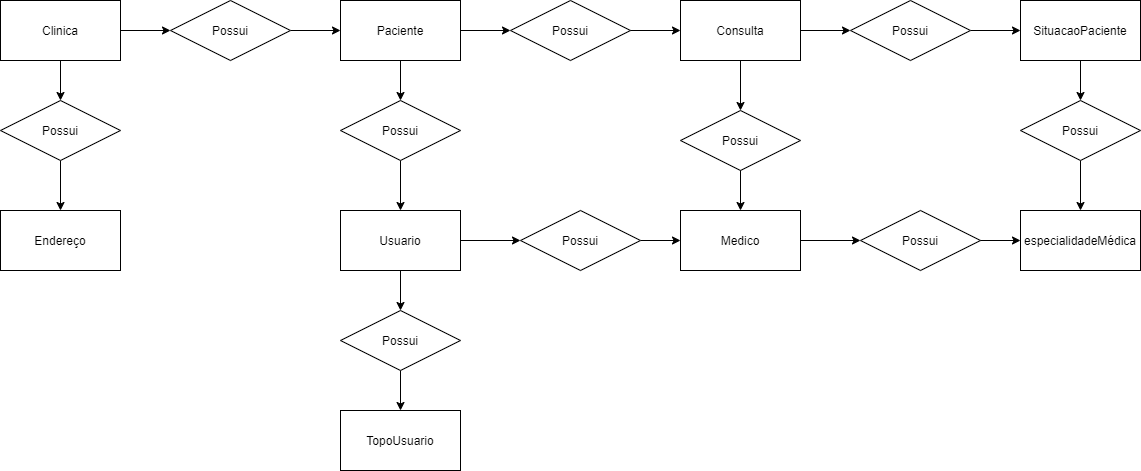

The diagram above was exported from draw.io. Its source (the exported page's mxGraphModel, read from the mxfile embedded in the PNG):
<mxGraphModel dx="868" dy="450" grid="1" gridSize="10" guides="1" tooltips="1" connect="1" arrows="1" fold="1" page="1" pageScale="1" pageWidth="827" pageHeight="1169" math="0" shadow="0">
  <root>
    <mxCell id="0" />
    <mxCell id="1" parent="0" />
    <mxCell id="0xEUgamZFOVP3M9HoTZe-21" style="edgeStyle=orthogonalEdgeStyle;rounded=0;orthogonalLoop=1;jettySize=auto;html=1;exitX=0.5;exitY=1;exitDx=0;exitDy=0;entryX=0.5;entryY=0;entryDx=0;entryDy=0;" edge="1" parent="1" source="0xEUgamZFOVP3M9HoTZe-1" target="0xEUgamZFOVP3M9HoTZe-12">
      <mxGeometry relative="1" as="geometry" />
    </mxCell>
    <mxCell id="0xEUgamZFOVP3M9HoTZe-23" style="edgeStyle=orthogonalEdgeStyle;rounded=0;orthogonalLoop=1;jettySize=auto;html=1;entryX=0;entryY=0.5;entryDx=0;entryDy=0;" edge="1" parent="1" source="0xEUgamZFOVP3M9HoTZe-1" target="0xEUgamZFOVP3M9HoTZe-10">
      <mxGeometry relative="1" as="geometry" />
    </mxCell>
    <mxCell id="0xEUgamZFOVP3M9HoTZe-1" value="Clinica" style="rounded=0;whiteSpace=wrap;html=1;" vertex="1" parent="1">
      <mxGeometry x="50" y="80" width="120" height="60" as="geometry" />
    </mxCell>
    <mxCell id="0xEUgamZFOVP3M9HoTZe-2" value="Endereço" style="rounded=0;whiteSpace=wrap;html=1;" vertex="1" parent="1">
      <mxGeometry x="50" y="290" width="120" height="60" as="geometry" />
    </mxCell>
    <mxCell id="0xEUgamZFOVP3M9HoTZe-25" style="edgeStyle=orthogonalEdgeStyle;rounded=0;orthogonalLoop=1;jettySize=auto;html=1;entryX=0;entryY=0.5;entryDx=0;entryDy=0;" edge="1" parent="1" source="0xEUgamZFOVP3M9HoTZe-3" target="0xEUgamZFOVP3M9HoTZe-13">
      <mxGeometry relative="1" as="geometry" />
    </mxCell>
    <mxCell id="0xEUgamZFOVP3M9HoTZe-26" style="edgeStyle=orthogonalEdgeStyle;rounded=0;orthogonalLoop=1;jettySize=auto;html=1;exitX=0.5;exitY=1;exitDx=0;exitDy=0;entryX=0.5;entryY=0;entryDx=0;entryDy=0;" edge="1" parent="1" source="0xEUgamZFOVP3M9HoTZe-3" target="0xEUgamZFOVP3M9HoTZe-19">
      <mxGeometry relative="1" as="geometry" />
    </mxCell>
    <mxCell id="0xEUgamZFOVP3M9HoTZe-3" value="Paciente" style="rounded=0;whiteSpace=wrap;html=1;" vertex="1" parent="1">
      <mxGeometry x="390" y="80" width="120" height="60" as="geometry" />
    </mxCell>
    <mxCell id="0xEUgamZFOVP3M9HoTZe-41" style="edgeStyle=orthogonalEdgeStyle;rounded=0;orthogonalLoop=1;jettySize=auto;html=1;entryX=0;entryY=0.5;entryDx=0;entryDy=0;" edge="1" parent="1" source="0xEUgamZFOVP3M9HoTZe-4" target="0xEUgamZFOVP3M9HoTZe-17">
      <mxGeometry relative="1" as="geometry" />
    </mxCell>
    <mxCell id="0xEUgamZFOVP3M9HoTZe-4" value="Medico" style="rounded=0;whiteSpace=wrap;html=1;" vertex="1" parent="1">
      <mxGeometry x="730" y="290" width="120" height="60" as="geometry" />
    </mxCell>
    <mxCell id="0xEUgamZFOVP3M9HoTZe-34" style="edgeStyle=orthogonalEdgeStyle;rounded=0;orthogonalLoop=1;jettySize=auto;html=1;exitX=0.5;exitY=1;exitDx=0;exitDy=0;entryX=0.5;entryY=0;entryDx=0;entryDy=0;" edge="1" parent="1" source="0xEUgamZFOVP3M9HoTZe-5" target="0xEUgamZFOVP3M9HoTZe-18">
      <mxGeometry relative="1" as="geometry" />
    </mxCell>
    <mxCell id="0xEUgamZFOVP3M9HoTZe-37" style="edgeStyle=orthogonalEdgeStyle;rounded=0;orthogonalLoop=1;jettySize=auto;html=1;entryX=0;entryY=0.5;entryDx=0;entryDy=0;" edge="1" parent="1" source="0xEUgamZFOVP3M9HoTZe-5" target="0xEUgamZFOVP3M9HoTZe-16">
      <mxGeometry relative="1" as="geometry" />
    </mxCell>
    <mxCell id="0xEUgamZFOVP3M9HoTZe-5" value="Consulta" style="rounded=0;whiteSpace=wrap;html=1;" vertex="1" parent="1">
      <mxGeometry x="730" y="80" width="120" height="60" as="geometry" />
    </mxCell>
    <mxCell id="0xEUgamZFOVP3M9HoTZe-30" style="edgeStyle=orthogonalEdgeStyle;rounded=0;orthogonalLoop=1;jettySize=auto;html=1;entryX=0.5;entryY=0;entryDx=0;entryDy=0;" edge="1" parent="1" source="0xEUgamZFOVP3M9HoTZe-6" target="0xEUgamZFOVP3M9HoTZe-15">
      <mxGeometry relative="1" as="geometry" />
    </mxCell>
    <mxCell id="0xEUgamZFOVP3M9HoTZe-32" style="edgeStyle=orthogonalEdgeStyle;rounded=0;orthogonalLoop=1;jettySize=auto;html=1;entryX=0;entryY=0.5;entryDx=0;entryDy=0;" edge="1" parent="1" source="0xEUgamZFOVP3M9HoTZe-6" target="0xEUgamZFOVP3M9HoTZe-14">
      <mxGeometry relative="1" as="geometry" />
    </mxCell>
    <mxCell id="0xEUgamZFOVP3M9HoTZe-6" value="Usuario" style="rounded=0;whiteSpace=wrap;html=1;" vertex="1" parent="1">
      <mxGeometry x="390" y="290" width="120" height="60" as="geometry" />
    </mxCell>
    <mxCell id="0xEUgamZFOVP3M9HoTZe-7" value="TopoUsuario" style="rounded=0;whiteSpace=wrap;html=1;" vertex="1" parent="1">
      <mxGeometry x="390" y="490" width="120" height="60" as="geometry" />
    </mxCell>
    <mxCell id="0xEUgamZFOVP3M9HoTZe-39" style="edgeStyle=orthogonalEdgeStyle;rounded=0;orthogonalLoop=1;jettySize=auto;html=1;entryX=0.5;entryY=0;entryDx=0;entryDy=0;" edge="1" parent="1" source="0xEUgamZFOVP3M9HoTZe-8" target="0xEUgamZFOVP3M9HoTZe-20">
      <mxGeometry relative="1" as="geometry" />
    </mxCell>
    <mxCell id="0xEUgamZFOVP3M9HoTZe-8" value="SituacaoPaciente" style="rounded=0;whiteSpace=wrap;html=1;" vertex="1" parent="1">
      <mxGeometry x="1070" y="80" width="120" height="60" as="geometry" />
    </mxCell>
    <mxCell id="0xEUgamZFOVP3M9HoTZe-9" value="especialidadeMédica" style="rounded=0;whiteSpace=wrap;html=1;" vertex="1" parent="1">
      <mxGeometry x="1070" y="290" width="120" height="60" as="geometry" />
    </mxCell>
    <mxCell id="0xEUgamZFOVP3M9HoTZe-24" style="edgeStyle=orthogonalEdgeStyle;rounded=0;orthogonalLoop=1;jettySize=auto;html=1;exitX=1;exitY=0.5;exitDx=0;exitDy=0;entryX=0;entryY=0.5;entryDx=0;entryDy=0;" edge="1" parent="1" source="0xEUgamZFOVP3M9HoTZe-10" target="0xEUgamZFOVP3M9HoTZe-3">
      <mxGeometry relative="1" as="geometry" />
    </mxCell>
    <mxCell id="0xEUgamZFOVP3M9HoTZe-10" value="Possui" style="shape=rhombus;perimeter=rhombusPerimeter;whiteSpace=wrap;html=1;align=center;" vertex="1" parent="1">
      <mxGeometry x="220" y="80" width="120" height="60" as="geometry" />
    </mxCell>
    <mxCell id="0xEUgamZFOVP3M9HoTZe-22" style="edgeStyle=orthogonalEdgeStyle;rounded=0;orthogonalLoop=1;jettySize=auto;html=1;entryX=0.5;entryY=0;entryDx=0;entryDy=0;" edge="1" parent="1" source="0xEUgamZFOVP3M9HoTZe-12" target="0xEUgamZFOVP3M9HoTZe-2">
      <mxGeometry relative="1" as="geometry" />
    </mxCell>
    <mxCell id="0xEUgamZFOVP3M9HoTZe-12" value="Possui" style="shape=rhombus;perimeter=rhombusPerimeter;whiteSpace=wrap;html=1;align=center;" vertex="1" parent="1">
      <mxGeometry x="50" y="180" width="120" height="60" as="geometry" />
    </mxCell>
    <mxCell id="0xEUgamZFOVP3M9HoTZe-33" style="edgeStyle=orthogonalEdgeStyle;rounded=0;orthogonalLoop=1;jettySize=auto;html=1;entryX=0;entryY=0.5;entryDx=0;entryDy=0;" edge="1" parent="1" source="0xEUgamZFOVP3M9HoTZe-13" target="0xEUgamZFOVP3M9HoTZe-5">
      <mxGeometry relative="1" as="geometry" />
    </mxCell>
    <mxCell id="0xEUgamZFOVP3M9HoTZe-13" value="Possui" style="shape=rhombus;perimeter=rhombusPerimeter;whiteSpace=wrap;html=1;align=center;" vertex="1" parent="1">
      <mxGeometry x="560" y="80" width="120" height="60" as="geometry" />
    </mxCell>
    <mxCell id="0xEUgamZFOVP3M9HoTZe-36" style="edgeStyle=orthogonalEdgeStyle;rounded=0;orthogonalLoop=1;jettySize=auto;html=1;entryX=0;entryY=0.5;entryDx=0;entryDy=0;" edge="1" parent="1" source="0xEUgamZFOVP3M9HoTZe-14" target="0xEUgamZFOVP3M9HoTZe-4">
      <mxGeometry relative="1" as="geometry" />
    </mxCell>
    <mxCell id="0xEUgamZFOVP3M9HoTZe-14" value="Possui" style="shape=rhombus;perimeter=rhombusPerimeter;whiteSpace=wrap;html=1;align=center;" vertex="1" parent="1">
      <mxGeometry x="570" y="290" width="120" height="60" as="geometry" />
    </mxCell>
    <mxCell id="0xEUgamZFOVP3M9HoTZe-31" style="edgeStyle=orthogonalEdgeStyle;rounded=0;orthogonalLoop=1;jettySize=auto;html=1;exitX=0.5;exitY=1;exitDx=0;exitDy=0;entryX=0.5;entryY=0;entryDx=0;entryDy=0;" edge="1" parent="1" source="0xEUgamZFOVP3M9HoTZe-15" target="0xEUgamZFOVP3M9HoTZe-7">
      <mxGeometry relative="1" as="geometry" />
    </mxCell>
    <mxCell id="0xEUgamZFOVP3M9HoTZe-15" value="Possui" style="shape=rhombus;perimeter=rhombusPerimeter;whiteSpace=wrap;html=1;align=center;" vertex="1" parent="1">
      <mxGeometry x="390" y="390" width="120" height="60" as="geometry" />
    </mxCell>
    <mxCell id="0xEUgamZFOVP3M9HoTZe-38" style="edgeStyle=orthogonalEdgeStyle;rounded=0;orthogonalLoop=1;jettySize=auto;html=1;exitX=1;exitY=0.5;exitDx=0;exitDy=0;entryX=0;entryY=0.5;entryDx=0;entryDy=0;" edge="1" parent="1" source="0xEUgamZFOVP3M9HoTZe-16" target="0xEUgamZFOVP3M9HoTZe-8">
      <mxGeometry relative="1" as="geometry" />
    </mxCell>
    <mxCell id="0xEUgamZFOVP3M9HoTZe-16" value="Possui" style="shape=rhombus;perimeter=rhombusPerimeter;whiteSpace=wrap;html=1;align=center;" vertex="1" parent="1">
      <mxGeometry x="900" y="80" width="120" height="60" as="geometry" />
    </mxCell>
    <mxCell id="0xEUgamZFOVP3M9HoTZe-42" style="edgeStyle=orthogonalEdgeStyle;rounded=0;orthogonalLoop=1;jettySize=auto;html=1;entryX=0;entryY=0.5;entryDx=0;entryDy=0;" edge="1" parent="1" source="0xEUgamZFOVP3M9HoTZe-17" target="0xEUgamZFOVP3M9HoTZe-9">
      <mxGeometry relative="1" as="geometry" />
    </mxCell>
    <mxCell id="0xEUgamZFOVP3M9HoTZe-17" value="Possui" style="shape=rhombus;perimeter=rhombusPerimeter;whiteSpace=wrap;html=1;align=center;" vertex="1" parent="1">
      <mxGeometry x="910" y="290" width="120" height="60" as="geometry" />
    </mxCell>
    <mxCell id="0xEUgamZFOVP3M9HoTZe-35" style="edgeStyle=orthogonalEdgeStyle;rounded=0;orthogonalLoop=1;jettySize=auto;html=1;" edge="1" parent="1" source="0xEUgamZFOVP3M9HoTZe-18" target="0xEUgamZFOVP3M9HoTZe-4">
      <mxGeometry relative="1" as="geometry" />
    </mxCell>
    <mxCell id="0xEUgamZFOVP3M9HoTZe-18" value="Possui" style="shape=rhombus;perimeter=rhombusPerimeter;whiteSpace=wrap;html=1;align=center;" vertex="1" parent="1">
      <mxGeometry x="730" y="190" width="120" height="60" as="geometry" />
    </mxCell>
    <mxCell id="0xEUgamZFOVP3M9HoTZe-27" style="edgeStyle=orthogonalEdgeStyle;rounded=0;orthogonalLoop=1;jettySize=auto;html=1;entryX=0.5;entryY=0;entryDx=0;entryDy=0;" edge="1" parent="1" source="0xEUgamZFOVP3M9HoTZe-19" target="0xEUgamZFOVP3M9HoTZe-6">
      <mxGeometry relative="1" as="geometry" />
    </mxCell>
    <mxCell id="0xEUgamZFOVP3M9HoTZe-19" value="Possui" style="shape=rhombus;perimeter=rhombusPerimeter;whiteSpace=wrap;html=1;align=center;" vertex="1" parent="1">
      <mxGeometry x="390" y="180" width="120" height="60" as="geometry" />
    </mxCell>
    <mxCell id="0xEUgamZFOVP3M9HoTZe-40" style="edgeStyle=orthogonalEdgeStyle;rounded=0;orthogonalLoop=1;jettySize=auto;html=1;entryX=0.5;entryY=0;entryDx=0;entryDy=0;" edge="1" parent="1" source="0xEUgamZFOVP3M9HoTZe-20" target="0xEUgamZFOVP3M9HoTZe-9">
      <mxGeometry relative="1" as="geometry" />
    </mxCell>
    <mxCell id="0xEUgamZFOVP3M9HoTZe-20" value="Possui" style="shape=rhombus;perimeter=rhombusPerimeter;whiteSpace=wrap;html=1;align=center;" vertex="1" parent="1">
      <mxGeometry x="1070" y="180" width="120" height="60" as="geometry" />
    </mxCell>
  </root>
</mxGraphModel>